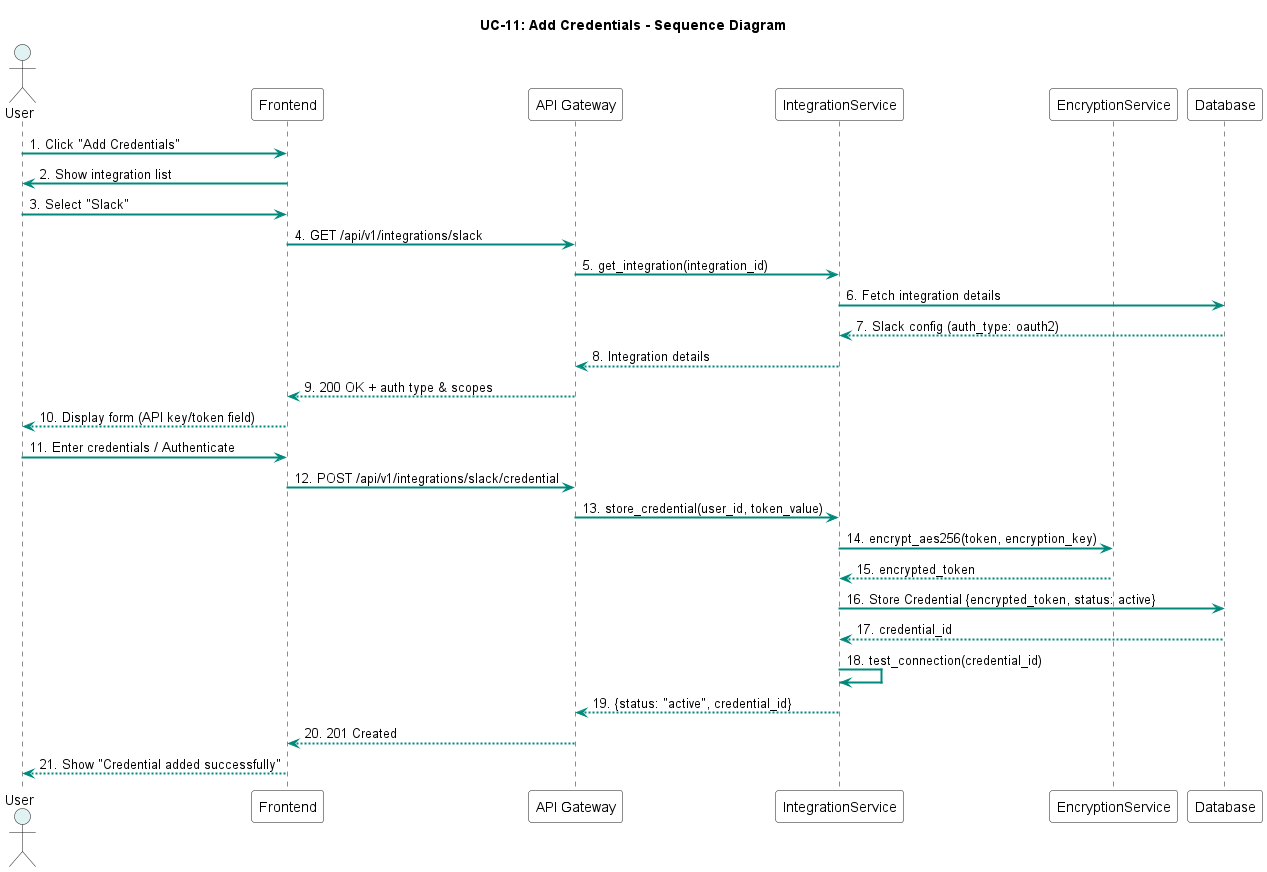

The diagram above was rendered by PlantUML. Its source (embedded in the PNG):
@startuml UC-11_Add_Credentials

title UC-11: Add Credentials - Sequence Diagram

skinparam SequenceArrowThickness 2
skinparam SequenceArrowColor #00897B
skinparam ActorBackgroundColor #E0F2F1
skinparam ParticipantBackgroundColor #FFFFFF

actor User
participant Frontend
participant "API Gateway" as API
participant IntegrationService
participant EncryptionService
participant Database as DB

User -> Frontend: 1. Click "Add Credentials"
Frontend -> User: 2. Show integration list
User -> Frontend: 3. Select "Slack"
Frontend -> API: 4. GET /api/v1/integrations/slack
API -> IntegrationService: 5. get_integration(integration_id)
IntegrationService -> DB: 6. Fetch integration details
DB --> IntegrationService: 7. Slack config (auth_type: oauth2)
IntegrationService --> API: 8. Integration details
API --> Frontend: 9. 200 OK + auth type & scopes
Frontend --> User: 10. Display form (API key/token field)

User -> Frontend: 11. Enter credentials / Authenticate
Frontend -> API: 12. POST /api/v1/integrations/slack/credential
API -> IntegrationService: 13. store_credential(user_id, token_value)
IntegrationService -> EncryptionService: 14. encrypt_aes256(token, encryption_key)
EncryptionService --> IntegrationService: 15. encrypted_token
IntegrationService -> DB: 16. Store Credential {encrypted_token, status: active}
DB --> IntegrationService: 17. credential_id
IntegrationService -> IntegrationService: 18. test_connection(credential_id)
IntegrationService --> API: 19. {status: "active", credential_id}
API --> Frontend: 20. 201 Created
Frontend --> User: 21. Show "Credential added successfully"

@enduml